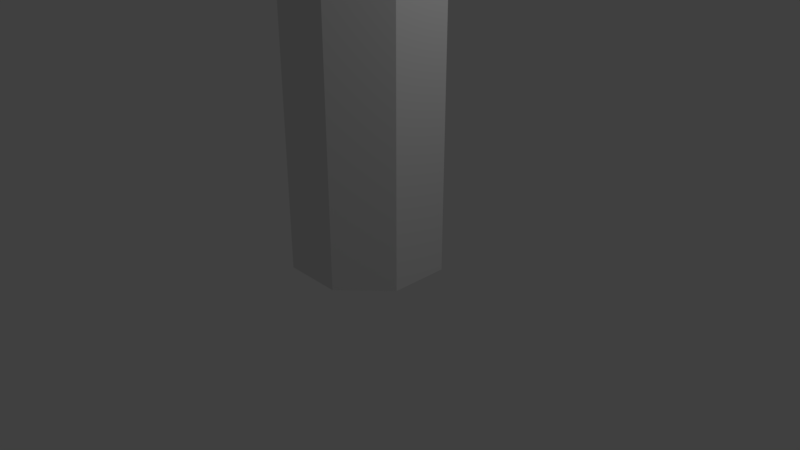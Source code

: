 # Source: Tree1.blend  (saved by Blender 2.79.0; exported with 4.5.12 LTS)
import bpy
from mathutils import Matrix  # noqa: F401  (used for matrix-valued properties, if any)

bpy.ops.wm.read_factory_settings(use_empty=True)
scene = bpy.context.scene
scene.name = 'Scene'

# ---- collections
col_collection_1 = bpy.data.collections.new('Collection 1'); scene.collection.children.link(col_collection_1)

# ---- world
world_world = bpy.data.worlds.new('World'); scene.world = world_world
world_world.color = (0.05088, 0.05088, 0.05088)
world_world.use_sun_shadow = False
world_world.sun_shadow_jitter_overblur = 0.0
world_world.cycles.sampling_method = 'MANUAL'

# ---- cameras
cam_camera = bpy.data.cameras.new('Camera')
cam_camera.clip_end = 100.0
cam_camera.lens = 35.0
cam_camera.sensor_width = 32.0
cam_camera.sensor_height = 18.0
cam_camera.ortho_scale = 7.314
cam_camera.dof.focus_distance = 0.0
cam_camera.dof.aperture_fstop = 128.0

# ---- lights
light_lamp = bpy.data.lights.new('Lamp', 'POINT')
light_lamp.transmission_factor = 0.0
light_lamp.cutoff_distance = 30.0
light_lamp.energy = 100.0
light_lamp.shadow_buffer_clip_start = 1.001
light_lamp.shadow_soft_size = 0.1
light_lamp.shadow_maximum_resolution = 0.006
light_lamp.use_absolute_resolution = True

# ---- meshes
me_cylinder = bpy.data.meshes.new('Cylinder')
me_cylinder.from_pydata([(0.0, 1.0, -2.5), (0.0, 1.0, 4.5), (0.7071, 0.7071, -2.5), (0.7071, 0.7071, 4.5), (1.0, -4.371e-08, -2.5), (1.0, -4.371e-08, 4.5), (0.7071, -0.7071, -2.5), (0.7071, -0.7071, 4.5), (-8.742e-08, -1.0, -2.5), (-8.742e-08, -1.0, 4.5), (-0.7071, -0.7071, -2.5), (-0.7071, -0.7071, 4.5), (-1.0, 1.192e-08, -2.5), (-1.0, 1.192e-08, 4.5), (-0.7071, 0.7071, -2.5), (-0.7071, 0.7071, 4.5)], [], [(0, 1, 3, 2), (2, 3, 5, 4), (4, 5, 7, 6), (6, 7, 9, 8), (8, 9, 11, 10), (10, 11, 13, 12), (3, 1, 15, 13, 11, 9, 7, 5), (12, 13, 15, 14), (14, 15, 1, 0)])
me_cylinder.use_remesh_preserve_volume = False
me_cylinder.use_remesh_preserve_attributes = False
me_cylinder.use_mirror_vertex_groups = False
me_cylinder.update()

# ---- objects
ob_cylinder = bpy.data.objects.new('Cylinder', me_cylinder)
ob_lamp = bpy.data.objects.new('Lamp', light_lamp)
ob_camera = bpy.data.objects.new('Camera', cam_camera)

# ---- transforms, parenting, visibility, modifiers, constraints
ob_cylinder.location = (0.0, 0.0, 2.5)
ob_cylinder.rotation_euler = (0.0, 0.0, 0.3927)
ob_cylinder.lineart.crease_threshold = 0.0
ob_lamp.location = (4.076, 1.005, 5.904)
ob_lamp.rotation_euler = (0.6503, 0.05522, 1.866)
ob_lamp.lock_rotations_4d = False
ob_lamp.empty_display_type = 'ARROWS'
ob_lamp.color = (0.0, 0.0, 0.0, 0.0)
ob_lamp.lineart.crease_threshold = 0.0
ob_camera.location = (7.481, -6.508, 5.344)
ob_camera.rotation_euler = (1.109, 0.0, 0.8149)
ob_camera.lock_rotations_4d = False
ob_camera.empty_display_type = 'ARROWS'
ob_camera.color = (0.0, 0.0, 0.0, 0.0)
ob_camera.display_type = 'WIRE'
ob_camera.lineart.crease_threshold = 0.0

# ---- collection membership
col_collection_1.objects.link(ob_cylinder)
col_collection_1.objects.link(ob_lamp)
col_collection_1.objects.link(ob_camera)

# ---- scene / render settings (as saved in the file)
scene.camera = ob_camera
scene.frame_start = 1; scene.frame_end = 250; scene.frame_set(1)
scene.render.engine = 'BLENDER_EEVEE_NEXT'
scene.render.resolution_percentage = 50
scene.render.dither_intensity = 0.0
scene.cycles.use_denoising = False
scene.cycles.samples = 128
scene.cycles.sampling_pattern = 'TABULATED_SOBOL'
scene.cycles.use_adaptive_sampling = False
scene.cycles.use_light_tree = False
scene.cycles.blur_glossy = 0.0
scene.cycles.sample_clamp_indirect = 0.0
scene.view_settings.view_transform = 'Standard'
bpy.context.view_layer.update()
